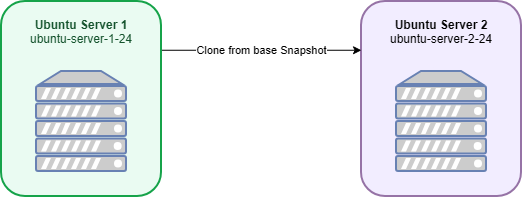

The diagram above was exported from draw.io. Its source (the exported page's mxGraphModel, read from the mxfile embedded in the PNG):
<mxGraphModel dx="968" dy="539" grid="1" gridSize="10" guides="1" tooltips="1" connect="1" arrows="1" fold="1" page="1" pageScale="1" pageWidth="827" pageHeight="1169" math="0" shadow="0">
  <root>
    <mxCell id="0" />
    <mxCell id="1" parent="0" />
    <mxCell id="9Y-GM_v_9t1erM5V1SwB-10" parent="1" style="rounded=1;whiteSpace=wrap;html=1;fillColor=#F2EDFF;strokeColor=#9673a6;strokeWidth=2;verticalAlign=top;align=center;spacingTop=10;" value="&lt;b&gt;Ubuntu Server 2&lt;/b&gt;&lt;br&gt;ubuntu-server-2-24" vertex="1">
      <mxGeometry height="195" width="160" x="520" y="240" as="geometry" />
    </mxCell>
    <mxCell id="9Y-GM_v_9t1erM5V1SwB-11" parent="1" style="fontColor=#0066CC;verticalAlign=top;verticalLabelPosition=bottom;labelPosition=center;align=center;html=1;outlineConnect=0;fillColor=#CCCCCC;strokeColor=#6881B3;gradientColor=none;gradientDirection=north;strokeWidth=2;shape=mxgraph.networks.server;" value="" vertex="1">
      <mxGeometry height="100" width="90" x="555" y="310" as="geometry" />
    </mxCell>
    <mxCell id="9Y-GM_v_9t1erM5V1SwB-14" edge="1" parent="1" source="9Y-GM_v_9t1erM5V1SwB-12" style="edgeStyle=orthogonalEdgeStyle;rounded=0;orthogonalLoop=1;jettySize=auto;html=1;exitX=1;exitY=0.25;exitDx=0;exitDy=0;entryX=0;entryY=0.25;entryDx=0;entryDy=0;horizontal=1;" target="9Y-GM_v_9t1erM5V1SwB-10" value="Clone from base Snapshot">
      <mxGeometry relative="1" as="geometry" />
    </mxCell>
    <mxCell id="9Y-GM_v_9t1erM5V1SwB-12" parent="1" style="rounded=1;whiteSpace=wrap;html=1;fillColor=#EAFBF2;strokeColor=#16A34A;strokeWidth=2;fontColor=#14532D;verticalAlign=top;align=center;spacingTop=10;" value="&lt;b&gt;Ubuntu Server 1&lt;/b&gt;&lt;br&gt;&lt;font style=&quot;font-size:12px&quot;&gt;ubuntu-server-1-24&lt;/font&gt;" vertex="1">
      <mxGeometry height="195" width="160" x="160" y="240" as="geometry" />
    </mxCell>
    <mxCell id="9Y-GM_v_9t1erM5V1SwB-13" parent="1" style="fontColor=#0066CC;verticalAlign=top;verticalLabelPosition=bottom;labelPosition=center;align=center;html=1;outlineConnect=0;fillColor=#CCCCCC;strokeColor=#6881B3;gradientColor=none;gradientDirection=north;strokeWidth=2;shape=mxgraph.networks.server;" value="" vertex="1">
      <mxGeometry height="100" width="90" x="195" y="310" as="geometry" />
    </mxCell>
  </root>
</mxGraphModel>